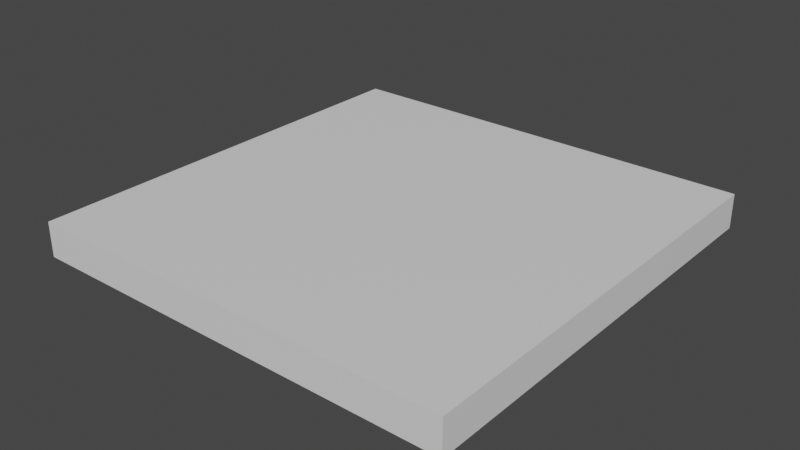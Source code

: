 # Source: buildingtopflat.blend  (saved by Blender 2.93.20; exported with 4.5.12 LTS)
import bpy
from mathutils import Matrix  # noqa: F401  (used for matrix-valued properties, if any)

bpy.ops.wm.read_factory_settings(use_empty=True)
scene = bpy.context.scene
scene.name = 'Scene'

# ---- collections
col_collection = bpy.data.collections.new('Collection'); scene.collection.children.link(col_collection)

# ---- images (referenced by path relative to the original .blend; pixels are not part of the script)
import os
ASSET_DIR = os.environ.get("B2B_ASSET_DIR", "")  # directory of the original .blend (textures are referenced by path, not embedded)
HERE = os.path.dirname(os.path.abspath(__file__))  # packed textures are extracted next to this script under _unpacked/

def load_image(name, relpath, width, height, colorspace="sRGB"):
    """Load a texture the original file referenced (path relative to the .blend, or extracted next to this script)."""
    p = next((c for c in (os.path.join(HERE, relpath), os.path.join(ASSET_DIR, relpath)) if relpath and os.path.exists(c)), "")
    if p:
        img = bpy.data.images.load(p, check_existing=True)
        img.name = name
    else:  # same state as the original file: an image datablock whose file is absent (Cycles renders it pink)
        img = bpy.data.images.new(name, width, height)
        img.source = "FILE"
        img.filepath = "//" + (relpath or name)
    img.colorspace_settings.name = colorspace
    return img
img_diffuse_tga = load_image('diffuse.tga', 'diffuse.tga', 1024, 1024, 'sRGB')
img_normal_tga = load_image('normal.tga', 'normal.tga', 1024, 1024, 'sRGB')

# ---- materials (node trees are filled in below, after node groups)
mat_metal = bpy.data.materials.new('Metal')
mat_metal.use_transparent_shadow = False
mat_glass = bpy.data.materials.new('Glass')
mat_glass.use_transparent_shadow = False
mat_concrete = bpy.data.materials.new('Concrete')
mat_concrete.use_transparent_shadow = False

# ---- material node trees
mat_metal.use_nodes = True; mat_metal.node_tree.nodes.clear()
mat_glass.use_nodes = True; mat_glass.node_tree.nodes.clear()
_N = mat_glass.node_tree.nodes; _L = mat_glass.node_tree.links
n0 = _N.new('ShaderNodeBsdfPrincipled'); n0.name = 'Principled BSDF'; n0.location = (10, 300)
n0.distribution = 'GGX'
n0.subsurface_method = 'BURLEY'
n0.inputs[3].default_value = 1.45
n0.inputs[27].default_value = (0.0, 0.0, 0.0, 1.0)
n0.inputs[28].default_value = 1.0
n1 = _N.new('ShaderNodeOutputMaterial'); n1.name = 'Material Output'; n1.location = (300, 300)
_L.new(n0.outputs[0], n1.inputs[0])
n1.is_active_output = True
mat_concrete.use_nodes = True; mat_concrete.node_tree.nodes.clear()
_N = mat_concrete.node_tree.nodes; _L = mat_concrete.node_tree.links
n0 = _N.new('ShaderNodeBsdfPrincipled'); n0.name = 'Principled BSDF'; n0.location = (10, 300)
n0.distribution = 'GGX'
n0.subsurface_method = 'BURLEY'
n0.inputs[3].default_value = 1.45
n0.inputs[27].default_value = (0.0, 0.0, 0.0, 1.0)
n0.inputs[28].default_value = 1.0
n1 = _N.new('ShaderNodeOutputMaterial'); n1.name = 'Material Output'; n1.location = (300, 300)
_L.new(n0.outputs[0], n1.inputs[0])
n1.is_active_output = True

# ---- world
world_world = bpy.data.worlds.new('World'); scene.world = world_world
world_world.use_nodes = True; world_world.node_tree.nodes.clear()
_N = world_world.node_tree.nodes; _L = world_world.node_tree.links
n0 = _N.new('ShaderNodeOutputWorld'); n0.name = 'World Output'; n0.location = (300, 300)
n1 = _N.new('ShaderNodeBackground'); n1.name = 'Background'; n1.location = (10, 300)
n1.inputs[0].default_value = (0.05088, 0.05088, 0.05088, 1.0)
_L.new(n1.outputs[0], n0.inputs[0])
n0.is_active_output = True
world_world.color = (0.05088, 0.05088, 0.05088)
world_world.use_sun_shadow = False
world_world.sun_shadow_jitter_overblur = 0.0

# ---- meshes
me_cube_002 = bpy.data.meshes.new('Cube.002')
me_cube_002.from_pydata([(-31.18, -31.18, 0.0), (31.18, 31.18, 0.0), (-31.18, 31.18, 5.245e-06), (31.18, -31.18, -5.245e-06), (31.18, 31.18, -5.0), (-31.18, 31.18, -5.0), (31.18, -31.18, -5.0), (-31.18, -31.18, -5.0)], [], [(2, 0, 3, 1), (2, 5, 7, 0), (3, 6, 4, 1), (0, 7, 6, 3), (1, 4, 5, 2)])
me_cube_002.polygons.foreach_set('material_index', [2, 2, 2, 2, 2])
_uv = me_cube_002.uv_layers.new(name='Concrete')
_uv.uv.foreach_set('vector', [0.007471, 0.7081, 0.7081, 0.7081, 0.7081, 0.007471, 0.007471, 0.007471, 0.9925, 0.007471, 0.9364, 0.007471, 0.9364, 0.7081, 0.9925, 0.7081, 0.7792, 0.007471, 0.723, 0.007471, 0.723, 0.7081, 0.7792, 0.7081, 0.9214, 0.007471, 0.8652, 0.007471, 0.8652, 0.7081, 0.9214, 0.7081, 0.8503, 0.007471, 0.7941, 0.007471, 0.7941, 0.7081, 0.8503, 0.7081])
me_cube_002.materials.append(mat_metal)
me_cube_002.materials.append(mat_glass)
me_cube_002.materials.append(mat_concrete)
me_cube_002.use_remesh_fix_poles = True
me_cube_002.use_remesh_preserve_attributes = False
me_cube_002.update()
me_cube_002.normals_split_custom_set([tuple(v) for v in zip(*[iter([8.412e-08, -8.412e-08, 1.0, 8.412e-08, -8.412e-08, 1.0, 8.412e-08, -8.412e-08, 1.0, 8.412e-08, -8.412e-08, 1.0, -1.0, -4.894e-08, 0.0, -1.0, -4.894e-08, 0.0, -1.0, -4.894e-08, 0.0, -1.0, -4.894e-08, 0.0, 1.0, 4.894e-08, 0.0, 1.0, 4.894e-08, 0.0, 1.0, 4.894e-08, 0.0, 1.0, 4.894e-08, 0.0, 3.059e-08, -1.0, 0.0, 3.059e-08, -1.0, 0.0, 3.059e-08, -1.0, 0.0, 3.059e-08, -1.0, 0.0, -3.059e-08, 1.0, 0.0, -3.059e-08, 1.0, 0.0, -3.059e-08, 1.0, 0.0, -3.059e-08, 1.0, 0.0])] * 3)])

# ---- objects
ob_cube = bpy.data.objects.new('Cube', me_cube_002)
_N = mat_metal.node_tree.nodes; _L = mat_metal.node_tree.links
n0 = _N.new('ShaderNodeBsdfPrincipled'); n0.name = 'Principled BSDF'; n0.location = (250, 306)
n0.distribution = 'GGX'
n0.subsurface_method = 'BURLEY'
n0.inputs[3].default_value = 1.45
n0.inputs[27].default_value = (0.0, 0.0, 0.0, 1.0)
n0.inputs[28].default_value = 1.0
n1 = _N.new('ShaderNodeOutputMaterial'); n1.name = 'Material Output'; n1.location = (540, 306)
n2 = _N.new('ShaderNodeTexImage'); n2.name = 'Image Texture'; n2.location = (-57, 277)
n2.image = img_diffuse_tga
n3 = _N.new('ShaderNodeNormalMap'); n3.name = 'Normal Map'; n3.location = (62, -95)
n4 = _N.new('ShaderNodeTexImage'); n4.name = 'Image Texture.001'; n4.location = (-201, -51)
n4.image = img_normal_tga
n5 = _N.new('ShaderNodeTexCoord'); n5.name = 'Texture Coordinate'; n5.location = (-619, 194)
n5.object = ob_cube
n6 = _N.new('ShaderNodeMapping'); n6.name = 'Mapping'; n6.location = (-412, 202)
n6.vector_type = 'TEXTURE'
n6.inputs[3].default_value = (0.05, 0.05, 1.0)
_L.new(n0.outputs[0], n1.inputs[0])
_L.new(n4.outputs[0], n3.inputs[1])
_L.new(n3.outputs[0], n0.inputs[5])
_L.new(n2.outputs[0], n0.inputs[0])
_L.new(n6.outputs[0], n2.inputs[0])
_L.new(n6.outputs[0], n4.inputs[0])
_L.new(n5.outputs[2], n6.inputs[0])
n1.is_active_output = True

# ---- transforms, parenting, visibility, modifiers, constraints
ob_cube.location = (0.0, 0.0, 0.0)
ob_cube.rotation_euler = (-1.629e-07, 0.0, 0.0)
ob_cube.color = (0.8, 0.8, 0.8, 1.0)

# ---- collection membership
col_collection.objects.link(ob_cube)

# ---- scene / render settings (as saved in the file)
scene.frame_start = 1; scene.frame_end = 250; scene.frame_set(1)
scene.render.engine = 'BLENDER_EEVEE_NEXT'
scene.cycles.use_denoising = False
scene.cycles.samples = 128
scene.cycles.sampling_pattern = 'TABULATED_SOBOL'
scene.cycles.use_adaptive_sampling = False
scene.cycles.use_light_tree = False
scene.view_settings.view_transform = 'Filmic'
bpy.context.view_layer.update()

# ---- added for rendering (the .blend has no active camera and no usable light): camera, sun
cam_auto = bpy.data.cameras.new('AutoCamera')
cam_auto.lens = 50.0
cam_auto.sensor_width = 36.0
cam_auto.clip_end = 1434.17
ob_auto_camera = bpy.data.objects.new('AutoCamera', cam_auto)
scene.collection.objects.link(ob_auto_camera)
ob_auto_camera.location = (81.7195, -98.0634, 62.8756)
ob_auto_camera.rotation_euler = (1.09748, -7.21219e-08, 0.694738)
scene.camera = ob_auto_camera
light_auto_sun = bpy.data.lights.new('AutoSun', 'SUN')
light_auto_sun.energy = 3.0
light_auto_sun.angle = 0.0523599
ob_auto_sun = bpy.data.objects.new('AutoSun', light_auto_sun)
scene.collection.objects.link(ob_auto_sun)
ob_auto_sun.rotation_euler = (0.872665, 0.174533, 0.523599)
bpy.context.view_layer.update()
